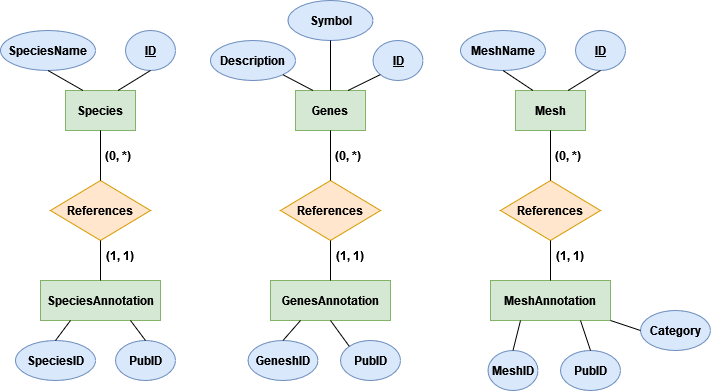

The diagram above was exported from draw.io. Its source (the exported page's mxGraphModel, read from the mxfile embedded in the PNG):
<mxGraphModel dx="1247" dy="689" grid="1" gridSize="10" guides="1" tooltips="1" connect="1" arrows="1" fold="1" page="1" pageScale="1" pageWidth="850" pageHeight="1100" math="0" shadow="0">
  <root>
    <mxCell id="0" />
    <mxCell id="1" parent="0" />
    <mxCell id="K-wl-J9rSe9Yt7JMmGnE-1" value="&lt;b&gt;MeshAnnotation&lt;/b&gt;" style="rounded=0;whiteSpace=wrap;html=1;fillColor=#d5e8d4;strokeColor=#82b366;" vertex="1" parent="1">
      <mxGeometry x="580" y="720" width="120" height="40" as="geometry" />
    </mxCell>
    <mxCell id="K-wl-J9rSe9Yt7JMmGnE-7" value="&lt;b&gt;Mesh&lt;/b&gt;" style="whiteSpace=wrap;html=1;fillColor=#d5e8d4;strokeColor=#82b366;" vertex="1" parent="1">
      <mxGeometry x="605" y="530" width="70" height="40" as="geometry" />
    </mxCell>
    <mxCell id="K-wl-J9rSe9Yt7JMmGnE-10" value="&lt;b&gt;MeshName&lt;/b&gt;" style="ellipse;whiteSpace=wrap;html=1;fillColor=#dae8fc;strokeColor=#6c8ebf;" vertex="1" parent="1">
      <mxGeometry x="550" y="470" width="85" height="40" as="geometry" />
    </mxCell>
    <mxCell id="K-wl-J9rSe9Yt7JMmGnE-16" value="&lt;b&gt;PubID&lt;/b&gt;" style="ellipse;whiteSpace=wrap;html=1;fillColor=#dae8fc;strokeColor=#6c8ebf;" vertex="1" parent="1">
      <mxGeometry x="650" y="790" width="60" height="40" as="geometry" />
    </mxCell>
    <mxCell id="K-wl-J9rSe9Yt7JMmGnE-19" value="&lt;b&gt;&lt;u&gt;ID&lt;/u&gt;&lt;/b&gt;" style="ellipse;whiteSpace=wrap;html=1;fillColor=#dae8fc;strokeColor=#6c8ebf;" vertex="1" parent="1">
      <mxGeometry x="665" y="470" width="50" height="40" as="geometry" />
    </mxCell>
    <mxCell id="K-wl-J9rSe9Yt7JMmGnE-24" value="&lt;b&gt;MeshID&lt;/b&gt;" style="ellipse;whiteSpace=wrap;html=1;fillColor=#dae8fc;strokeColor=#6c8ebf;" vertex="1" parent="1">
      <mxGeometry x="577.5" y="790" width="50" height="40" as="geometry" />
    </mxCell>
    <mxCell id="K-wl-J9rSe9Yt7JMmGnE-25" value="&lt;b&gt;References&lt;/b&gt;" style="rhombus;whiteSpace=wrap;html=1;fillColor=#ffe6cc;strokeColor=#d79b00;" vertex="1" parent="1">
      <mxGeometry x="590" y="620" width="100" height="60" as="geometry" />
    </mxCell>
    <mxCell id="K-wl-J9rSe9Yt7JMmGnE-28" value="" style="endArrow=none;html=1;rounded=0;entryX=0.5;entryY=1;entryDx=0;entryDy=0;exitX=0.5;exitY=0;exitDx=0;exitDy=0;" edge="1" parent="1" source="K-wl-J9rSe9Yt7JMmGnE-1" target="K-wl-J9rSe9Yt7JMmGnE-25">
      <mxGeometry width="50" height="50" relative="1" as="geometry">
        <mxPoint x="719.76" y="715" as="sourcePoint" />
        <mxPoint x="719.76" y="660" as="targetPoint" />
      </mxGeometry>
    </mxCell>
    <mxCell id="K-wl-J9rSe9Yt7JMmGnE-29" value="" style="endArrow=none;html=1;rounded=0;entryX=0.5;entryY=1;entryDx=0;entryDy=0;exitX=0.5;exitY=0;exitDx=0;exitDy=0;" edge="1" parent="1" source="K-wl-J9rSe9Yt7JMmGnE-25" target="K-wl-J9rSe9Yt7JMmGnE-7">
      <mxGeometry width="50" height="50" relative="1" as="geometry">
        <mxPoint x="710" y="610" as="sourcePoint" />
        <mxPoint x="710" y="570" as="targetPoint" />
      </mxGeometry>
    </mxCell>
    <mxCell id="K-wl-J9rSe9Yt7JMmGnE-30" value="" style="endArrow=none;html=1;rounded=0;exitX=0.75;exitY=0;exitDx=0;exitDy=0;entryX=0.5;entryY=1;entryDx=0;entryDy=0;" edge="1" parent="1" source="K-wl-J9rSe9Yt7JMmGnE-7" target="K-wl-J9rSe9Yt7JMmGnE-19">
      <mxGeometry width="50" height="50" relative="1" as="geometry">
        <mxPoint x="700" y="600" as="sourcePoint" />
        <mxPoint x="750" y="550" as="targetPoint" />
      </mxGeometry>
    </mxCell>
    <mxCell id="K-wl-J9rSe9Yt7JMmGnE-31" value="" style="endArrow=none;html=1;rounded=0;entryX=0.5;entryY=1;entryDx=0;entryDy=0;exitX=0.25;exitY=0;exitDx=0;exitDy=0;" edge="1" parent="1" source="K-wl-J9rSe9Yt7JMmGnE-7" target="K-wl-J9rSe9Yt7JMmGnE-10">
      <mxGeometry width="50" height="50" relative="1" as="geometry">
        <mxPoint x="700" y="600" as="sourcePoint" />
        <mxPoint x="750" y="550" as="targetPoint" />
      </mxGeometry>
    </mxCell>
    <mxCell id="K-wl-J9rSe9Yt7JMmGnE-32" value="" style="endArrow=none;html=1;rounded=0;entryX=0.25;entryY=1;entryDx=0;entryDy=0;exitX=0.5;exitY=0;exitDx=0;exitDy=0;" edge="1" parent="1" source="K-wl-J9rSe9Yt7JMmGnE-24" target="K-wl-J9rSe9Yt7JMmGnE-1">
      <mxGeometry width="50" height="50" relative="1" as="geometry">
        <mxPoint x="639.76" y="830" as="sourcePoint" />
        <mxPoint x="639.76" y="790" as="targetPoint" />
      </mxGeometry>
    </mxCell>
    <mxCell id="K-wl-J9rSe9Yt7JMmGnE-33" value="" style="endArrow=none;html=1;rounded=0;exitX=0.75;exitY=1;exitDx=0;exitDy=0;entryX=0.5;entryY=0;entryDx=0;entryDy=0;" edge="1" parent="1" source="K-wl-J9rSe9Yt7JMmGnE-1" target="K-wl-J9rSe9Yt7JMmGnE-16">
      <mxGeometry width="50" height="50" relative="1" as="geometry">
        <mxPoint x="770" y="760" as="sourcePoint" />
        <mxPoint x="820" y="710" as="targetPoint" />
      </mxGeometry>
    </mxCell>
    <mxCell id="K-wl-J9rSe9Yt7JMmGnE-35" value="&lt;b&gt;GenesAnnotation&lt;/b&gt;" style="rounded=0;whiteSpace=wrap;html=1;fillColor=#d5e8d4;strokeColor=#82b366;" vertex="1" parent="1">
      <mxGeometry x="360" y="720" width="120" height="40" as="geometry" />
    </mxCell>
    <mxCell id="K-wl-J9rSe9Yt7JMmGnE-36" value="&lt;b&gt;Genes&lt;/b&gt;" style="whiteSpace=wrap;html=1;fillColor=#d5e8d4;strokeColor=#82b366;" vertex="1" parent="1">
      <mxGeometry x="385" y="530" width="70" height="40" as="geometry" />
    </mxCell>
    <mxCell id="K-wl-J9rSe9Yt7JMmGnE-37" value="&lt;b&gt;Symbol&lt;/b&gt;" style="ellipse;whiteSpace=wrap;html=1;fillColor=#dae8fc;strokeColor=#6c8ebf;" vertex="1" parent="1">
      <mxGeometry x="377.5" y="440" width="85" height="40" as="geometry" />
    </mxCell>
    <mxCell id="K-wl-J9rSe9Yt7JMmGnE-38" value="&lt;b&gt;PubID&lt;/b&gt;" style="ellipse;whiteSpace=wrap;html=1;fillColor=#dae8fc;strokeColor=#6c8ebf;" vertex="1" parent="1">
      <mxGeometry x="430" y="780" width="60" height="40" as="geometry" />
    </mxCell>
    <mxCell id="K-wl-J9rSe9Yt7JMmGnE-39" value="&lt;b&gt;&lt;u&gt;ID&lt;/u&gt;&lt;/b&gt;" style="ellipse;whiteSpace=wrap;html=1;fillColor=#dae8fc;strokeColor=#6c8ebf;" vertex="1" parent="1">
      <mxGeometry x="462.5" y="480" width="50" height="40" as="geometry" />
    </mxCell>
    <mxCell id="K-wl-J9rSe9Yt7JMmGnE-40" value="&lt;b&gt;GeneshID&lt;/b&gt;" style="ellipse;whiteSpace=wrap;html=1;fillColor=#dae8fc;strokeColor=#6c8ebf;" vertex="1" parent="1">
      <mxGeometry x="337.5" y="780" width="70" height="40" as="geometry" />
    </mxCell>
    <mxCell id="K-wl-J9rSe9Yt7JMmGnE-41" value="&lt;b&gt;References&lt;/b&gt;" style="rhombus;whiteSpace=wrap;html=1;fillColor=#ffe6cc;strokeColor=#d79b00;" vertex="1" parent="1">
      <mxGeometry x="370" y="620" width="100" height="60" as="geometry" />
    </mxCell>
    <mxCell id="K-wl-J9rSe9Yt7JMmGnE-42" value="" style="endArrow=none;html=1;rounded=0;entryX=0.5;entryY=1;entryDx=0;entryDy=0;exitX=0.5;exitY=0;exitDx=0;exitDy=0;" edge="1" parent="1" source="K-wl-J9rSe9Yt7JMmGnE-35" target="K-wl-J9rSe9Yt7JMmGnE-41">
      <mxGeometry width="50" height="50" relative="1" as="geometry">
        <mxPoint x="499.76" y="715" as="sourcePoint" />
        <mxPoint x="499.76" y="660" as="targetPoint" />
      </mxGeometry>
    </mxCell>
    <mxCell id="K-wl-J9rSe9Yt7JMmGnE-43" value="" style="endArrow=none;html=1;rounded=0;entryX=0.5;entryY=1;entryDx=0;entryDy=0;exitX=0.5;exitY=0;exitDx=0;exitDy=0;" edge="1" parent="1" source="K-wl-J9rSe9Yt7JMmGnE-41" target="K-wl-J9rSe9Yt7JMmGnE-36">
      <mxGeometry width="50" height="50" relative="1" as="geometry">
        <mxPoint x="490" y="610" as="sourcePoint" />
        <mxPoint x="490" y="570" as="targetPoint" />
      </mxGeometry>
    </mxCell>
    <mxCell id="K-wl-J9rSe9Yt7JMmGnE-44" value="" style="endArrow=none;html=1;rounded=0;exitX=0.75;exitY=0;exitDx=0;exitDy=0;entryX=0;entryY=1;entryDx=0;entryDy=0;" edge="1" parent="1" source="K-wl-J9rSe9Yt7JMmGnE-36" target="K-wl-J9rSe9Yt7JMmGnE-39">
      <mxGeometry width="50" height="50" relative="1" as="geometry">
        <mxPoint x="480" y="600" as="sourcePoint" />
        <mxPoint x="530" y="550" as="targetPoint" />
      </mxGeometry>
    </mxCell>
    <mxCell id="K-wl-J9rSe9Yt7JMmGnE-45" value="" style="endArrow=none;html=1;rounded=0;entryX=0.5;entryY=1;entryDx=0;entryDy=0;exitX=0.5;exitY=0;exitDx=0;exitDy=0;" edge="1" parent="1" source="K-wl-J9rSe9Yt7JMmGnE-36" target="K-wl-J9rSe9Yt7JMmGnE-37">
      <mxGeometry width="50" height="50" relative="1" as="geometry">
        <mxPoint x="480" y="600" as="sourcePoint" />
        <mxPoint x="530" y="550" as="targetPoint" />
      </mxGeometry>
    </mxCell>
    <mxCell id="K-wl-J9rSe9Yt7JMmGnE-46" value="" style="endArrow=none;html=1;rounded=0;entryX=0.25;entryY=1;entryDx=0;entryDy=0;exitX=0.5;exitY=0;exitDx=0;exitDy=0;" edge="1" parent="1" source="K-wl-J9rSe9Yt7JMmGnE-40" target="K-wl-J9rSe9Yt7JMmGnE-35">
      <mxGeometry width="50" height="50" relative="1" as="geometry">
        <mxPoint x="419.76" y="830" as="sourcePoint" />
        <mxPoint x="419.76" y="790" as="targetPoint" />
      </mxGeometry>
    </mxCell>
    <mxCell id="K-wl-J9rSe9Yt7JMmGnE-47" value="" style="endArrow=none;html=1;rounded=0;exitX=0.5;exitY=1;exitDx=0;exitDy=0;entryX=0;entryY=0;entryDx=0;entryDy=0;" edge="1" parent="1" source="K-wl-J9rSe9Yt7JMmGnE-35" target="K-wl-J9rSe9Yt7JMmGnE-38">
      <mxGeometry width="50" height="50" relative="1" as="geometry">
        <mxPoint x="550" y="760" as="sourcePoint" />
        <mxPoint x="600" y="710" as="targetPoint" />
      </mxGeometry>
    </mxCell>
    <mxCell id="K-wl-J9rSe9Yt7JMmGnE-48" value="&lt;b&gt;SpeciesAnnotation&lt;/b&gt;" style="rounded=0;whiteSpace=wrap;html=1;fillColor=#d5e8d4;strokeColor=#82b366;" vertex="1" parent="1">
      <mxGeometry x="130" y="720" width="120" height="40" as="geometry" />
    </mxCell>
    <mxCell id="K-wl-J9rSe9Yt7JMmGnE-49" value="&lt;b&gt;Species&lt;/b&gt;" style="whiteSpace=wrap;html=1;fillColor=#d5e8d4;strokeColor=#82b366;" vertex="1" parent="1">
      <mxGeometry x="155" y="530" width="70" height="40" as="geometry" />
    </mxCell>
    <mxCell id="K-wl-J9rSe9Yt7JMmGnE-50" value="&lt;b&gt;SpeciesName&lt;/b&gt;" style="ellipse;whiteSpace=wrap;html=1;fillColor=#dae8fc;strokeColor=#6c8ebf;" vertex="1" parent="1">
      <mxGeometry x="90" y="470" width="95" height="40" as="geometry" />
    </mxCell>
    <mxCell id="K-wl-J9rSe9Yt7JMmGnE-51" value="&lt;b&gt;PubID&lt;/b&gt;" style="ellipse;whiteSpace=wrap;html=1;fillColor=#dae8fc;strokeColor=#6c8ebf;" vertex="1" parent="1">
      <mxGeometry x="205" y="780" width="60" height="40" as="geometry" />
    </mxCell>
    <mxCell id="K-wl-J9rSe9Yt7JMmGnE-52" value="&lt;b&gt;&lt;u&gt;ID&lt;/u&gt;&lt;/b&gt;" style="ellipse;whiteSpace=wrap;html=1;fillColor=#dae8fc;strokeColor=#6c8ebf;" vertex="1" parent="1">
      <mxGeometry x="215" y="470" width="50" height="40" as="geometry" />
    </mxCell>
    <mxCell id="K-wl-J9rSe9Yt7JMmGnE-53" value="&lt;b&gt;SpeciesID&lt;/b&gt;" style="ellipse;whiteSpace=wrap;html=1;fillColor=#dae8fc;strokeColor=#6c8ebf;" vertex="1" parent="1">
      <mxGeometry x="105" y="780" width="80" height="40" as="geometry" />
    </mxCell>
    <mxCell id="K-wl-J9rSe9Yt7JMmGnE-54" value="&lt;b&gt;References&lt;/b&gt;" style="rhombus;whiteSpace=wrap;html=1;fillColor=#ffe6cc;strokeColor=#d79b00;" vertex="1" parent="1">
      <mxGeometry x="140" y="620" width="100" height="60" as="geometry" />
    </mxCell>
    <mxCell id="K-wl-J9rSe9Yt7JMmGnE-55" value="" style="endArrow=none;html=1;rounded=0;entryX=0.5;entryY=1;entryDx=0;entryDy=0;exitX=0.5;exitY=0;exitDx=0;exitDy=0;" edge="1" parent="1" source="K-wl-J9rSe9Yt7JMmGnE-48" target="K-wl-J9rSe9Yt7JMmGnE-54">
      <mxGeometry width="50" height="50" relative="1" as="geometry">
        <mxPoint x="269.76" y="715" as="sourcePoint" />
        <mxPoint x="269.76" y="660" as="targetPoint" />
      </mxGeometry>
    </mxCell>
    <mxCell id="K-wl-J9rSe9Yt7JMmGnE-56" value="" style="endArrow=none;html=1;rounded=0;entryX=0.5;entryY=1;entryDx=0;entryDy=0;exitX=0.5;exitY=0;exitDx=0;exitDy=0;" edge="1" parent="1" source="K-wl-J9rSe9Yt7JMmGnE-54" target="K-wl-J9rSe9Yt7JMmGnE-49">
      <mxGeometry width="50" height="50" relative="1" as="geometry">
        <mxPoint x="260" y="610" as="sourcePoint" />
        <mxPoint x="260" y="570" as="targetPoint" />
      </mxGeometry>
    </mxCell>
    <mxCell id="K-wl-J9rSe9Yt7JMmGnE-57" value="" style="endArrow=none;html=1;rounded=0;exitX=0.75;exitY=0;exitDx=0;exitDy=0;entryX=0.5;entryY=1;entryDx=0;entryDy=0;" edge="1" parent="1" source="K-wl-J9rSe9Yt7JMmGnE-49" target="K-wl-J9rSe9Yt7JMmGnE-52">
      <mxGeometry width="50" height="50" relative="1" as="geometry">
        <mxPoint x="250" y="600" as="sourcePoint" />
        <mxPoint x="300" y="550" as="targetPoint" />
      </mxGeometry>
    </mxCell>
    <mxCell id="K-wl-J9rSe9Yt7JMmGnE-58" value="" style="endArrow=none;html=1;rounded=0;entryX=0.5;entryY=1;entryDx=0;entryDy=0;exitX=0.25;exitY=0;exitDx=0;exitDy=0;" edge="1" parent="1" source="K-wl-J9rSe9Yt7JMmGnE-49" target="K-wl-J9rSe9Yt7JMmGnE-50">
      <mxGeometry width="50" height="50" relative="1" as="geometry">
        <mxPoint x="250" y="600" as="sourcePoint" />
        <mxPoint x="300" y="550" as="targetPoint" />
      </mxGeometry>
    </mxCell>
    <mxCell id="K-wl-J9rSe9Yt7JMmGnE-59" value="" style="endArrow=none;html=1;rounded=0;entryX=0.25;entryY=1;entryDx=0;entryDy=0;exitX=0.5;exitY=0;exitDx=0;exitDy=0;" edge="1" parent="1" source="K-wl-J9rSe9Yt7JMmGnE-53" target="K-wl-J9rSe9Yt7JMmGnE-48">
      <mxGeometry width="50" height="50" relative="1" as="geometry">
        <mxPoint x="189.76" y="830" as="sourcePoint" />
        <mxPoint x="189.76" y="790" as="targetPoint" />
      </mxGeometry>
    </mxCell>
    <mxCell id="K-wl-J9rSe9Yt7JMmGnE-60" value="" style="endArrow=none;html=1;rounded=0;exitX=0.75;exitY=1;exitDx=0;exitDy=0;entryX=0.5;entryY=0;entryDx=0;entryDy=0;" edge="1" parent="1" source="K-wl-J9rSe9Yt7JMmGnE-48" target="K-wl-J9rSe9Yt7JMmGnE-51">
      <mxGeometry width="50" height="50" relative="1" as="geometry">
        <mxPoint x="320" y="760" as="sourcePoint" />
        <mxPoint x="370" y="710" as="targetPoint" />
      </mxGeometry>
    </mxCell>
    <mxCell id="K-wl-J9rSe9Yt7JMmGnE-61" value="&lt;b&gt;Category&lt;/b&gt;" style="ellipse;whiteSpace=wrap;html=1;fillColor=#dae8fc;strokeColor=#6c8ebf;" vertex="1" parent="1">
      <mxGeometry x="730" y="750" width="70" height="40" as="geometry" />
    </mxCell>
    <mxCell id="K-wl-J9rSe9Yt7JMmGnE-62" value="" style="endArrow=none;html=1;rounded=0;exitX=0;exitY=0.5;exitDx=0;exitDy=0;entryX=1;entryY=1;entryDx=0;entryDy=0;" edge="1" parent="1" source="K-wl-J9rSe9Yt7JMmGnE-61" target="K-wl-J9rSe9Yt7JMmGnE-1">
      <mxGeometry width="50" height="50" relative="1" as="geometry">
        <mxPoint x="580" y="680" as="sourcePoint" />
        <mxPoint x="630" y="630" as="targetPoint" />
        <Array as="points">
          <mxPoint x="700" y="760" />
        </Array>
      </mxGeometry>
    </mxCell>
    <mxCell id="K-wl-J9rSe9Yt7JMmGnE-63" value="&lt;b&gt;Description&lt;/b&gt;" style="ellipse;whiteSpace=wrap;html=1;fillColor=#dae8fc;strokeColor=#6c8ebf;" vertex="1" parent="1">
      <mxGeometry x="300" y="480" width="85" height="40" as="geometry" />
    </mxCell>
    <mxCell id="K-wl-J9rSe9Yt7JMmGnE-64" value="" style="endArrow=none;html=1;rounded=0;exitX=1;exitY=1;exitDx=0;exitDy=0;entryX=0.25;entryY=0;entryDx=0;entryDy=0;" edge="1" parent="1" source="K-wl-J9rSe9Yt7JMmGnE-63" target="K-wl-J9rSe9Yt7JMmGnE-36">
      <mxGeometry width="50" height="50" relative="1" as="geometry">
        <mxPoint x="470" y="610" as="sourcePoint" />
        <mxPoint x="520" y="560" as="targetPoint" />
      </mxGeometry>
    </mxCell>
    <mxCell id="K-wl-J9rSe9Yt7JMmGnE-65" value="&lt;b&gt;(0, *)&lt;br&gt;&lt;/b&gt;" style="text;html=1;strokeColor=none;fillColor=none;align=center;verticalAlign=middle;whiteSpace=wrap;rounded=0;" vertex="1" parent="1">
      <mxGeometry x="407.5" y="580" width="60" height="30" as="geometry" />
    </mxCell>
    <mxCell id="K-wl-J9rSe9Yt7JMmGnE-67" value="&lt;b&gt;(1, 1)&lt;br&gt;&lt;/b&gt;" style="text;html=1;strokeColor=none;fillColor=none;align=center;verticalAlign=middle;whiteSpace=wrap;rounded=0;" vertex="1" parent="1">
      <mxGeometry x="410" y="680" width="60" height="30" as="geometry" />
    </mxCell>
    <mxCell id="K-wl-J9rSe9Yt7JMmGnE-74" value="&lt;b&gt;(0, *)&lt;br&gt;&lt;/b&gt;" style="text;html=1;strokeColor=none;fillColor=none;align=center;verticalAlign=middle;whiteSpace=wrap;rounded=0;" vertex="1" parent="1">
      <mxGeometry x="177.5" y="580" width="60" height="30" as="geometry" />
    </mxCell>
    <mxCell id="K-wl-J9rSe9Yt7JMmGnE-75" value="&lt;b&gt;(1, 1)&lt;br&gt;&lt;/b&gt;" style="text;html=1;strokeColor=none;fillColor=none;align=center;verticalAlign=middle;whiteSpace=wrap;rounded=0;" vertex="1" parent="1">
      <mxGeometry x="180" y="680" width="60" height="30" as="geometry" />
    </mxCell>
    <mxCell id="K-wl-J9rSe9Yt7JMmGnE-76" value="&lt;b&gt;(0, *)&lt;br&gt;&lt;/b&gt;" style="text;html=1;strokeColor=none;fillColor=none;align=center;verticalAlign=middle;whiteSpace=wrap;rounded=0;" vertex="1" parent="1">
      <mxGeometry x="627.5" y="580" width="60" height="30" as="geometry" />
    </mxCell>
    <mxCell id="K-wl-J9rSe9Yt7JMmGnE-77" value="&lt;b&gt;(1, 1)&lt;br&gt;&lt;/b&gt;" style="text;html=1;strokeColor=none;fillColor=none;align=center;verticalAlign=middle;whiteSpace=wrap;rounded=0;" vertex="1" parent="1">
      <mxGeometry x="630" y="680" width="60" height="30" as="geometry" />
    </mxCell>
  </root>
</mxGraphModel>